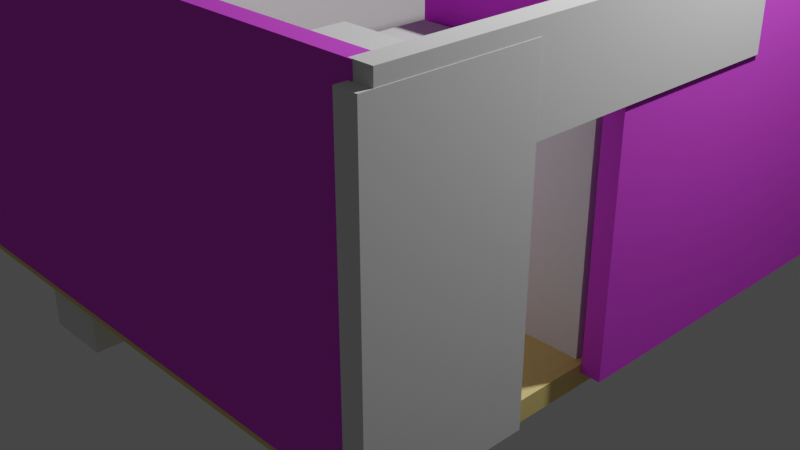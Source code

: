 # Source: medical_room_modelausta.blend  (saved by Blender 3.0.42; exported with 4.5.12 LTS)
import bpy
from mathutils import Matrix  # noqa: F401  (used for matrix-valued properties, if any)

bpy.ops.wm.read_factory_settings(use_empty=True)
scene = bpy.context.scene
scene.name = 'Scene'

# ---- collections
col_collection = bpy.data.collections.new('Collection'); scene.collection.children.link(col_collection)

# ---- materials (node trees are filled in below, after node groups)
mat_material = bpy.data.materials.new('Material')
mat_material.alpha_threshold = 0.0
mat_material.use_transparent_shadow = False
mat_material.diffuse_color = (0.8, 0.6429, 0.2517, 1.0)
mat_material.roughness = 0.2503
mat_material.specular_intensity = 1.0
mat_material.metallic = 0.06803
mat_material.line_color = (0.0, 0.0, 0.0, 1.0)
mat_material_001 = bpy.data.materials.new('Material.001')
mat_material_001.use_transparent_shadow = False
mat_material_001.diffuse_color = (0.7305, 0.08022, 0.7991, 1.0)
mat_material_004 = bpy.data.materials.new('Material.004')
mat_material_004.use_transparent_shadow = False
mat_material_004.diffuse_color = (0.7305, 0.08022, 0.7991, 1.0)
mat_material_005 = bpy.data.materials.new('Material.005')
mat_material_005.use_transparent_shadow = False
mat_material_005.diffuse_color = (0.7305, 0.08022, 0.7991, 1.0)
mat_material_006 = bpy.data.materials.new('Material.006')
mat_material_006.use_transparent_shadow = False
mat_material_006.diffuse_color = (0.7305, 0.08022, 0.7991, 1.0)
mat_material_007 = bpy.data.materials.new('Material.007')
mat_material_007.use_transparent_shadow = False
mat_material_007.diffuse_color = (0.7305, 0.08022, 0.7991, 1.0)
mat_material_008 = bpy.data.materials.new('Material.008')
mat_material_008.use_transparent_shadow = False
mat_material_008.diffuse_color = (0.7305, 0.08022, 0.7991, 1.0)
mat_material_009 = bpy.data.materials.new('Material.009')
mat_material_009.use_transparent_shadow = False
mat_material_009.diffuse_color = (0.7305, 0.08022, 0.7991, 1.0)

# ---- material node trees

# ---- world
world_world = bpy.data.worlds.new('World'); scene.world = world_world
world_world.use_nodes = True; world_world.node_tree.nodes.clear()
_N = world_world.node_tree.nodes; _L = world_world.node_tree.links
n0 = _N.new('ShaderNodeOutputWorld'); n0.name = 'World Output'; n0.location = (300, 300)
n1 = _N.new('ShaderNodeBackground'); n1.name = 'Background'; n1.location = (10, 300)
n1.inputs[0].default_value = (0.05088, 0.05088, 0.05088, 1.0)
_L.new(n1.outputs[0], n0.inputs[0])
n0.is_active_output = True
world_world.color = (0.05088, 0.05088, 0.05088)
world_world.use_sun_shadow = False
world_world.sun_shadow_jitter_overblur = 0.0

# ---- cameras
cam_camera = bpy.data.cameras.new('Camera')
cam_camera.clip_end = 100.0
cam_camera.ortho_scale = 7.314

# ---- lights
light_light = bpy.data.lights.new('Light', 'POINT')
light_light.transmission_factor = 0.0
light_light.energy = 1000.0
light_light.shadow_soft_size = 0.1
light_light.shadow_maximum_resolution = 0.006
light_light.use_absolute_resolution = True

# ---- meshes
me_cube = bpy.data.meshes.new('Cube')
me_cube.from_pydata([(1.0, 1.0, 1.0), (1.0, 1.0, -1.0), (1.0, -1.0, 1.0), (1.0, -1.0, -1.0), (-1.0, 1.0, 1.0), (-1.0, 1.0, -1.0), (-1.0, -1.0, 1.0), (-1.0, -1.0, -1.0)], [], [(0, 4, 6, 2), (3, 2, 6, 7), (7, 6, 4, 5), (5, 1, 3, 7), (1, 0, 2, 3), (5, 4, 0, 1)])
_uv = me_cube.uv_layers.new(name='UVMap')
_uv.uv.foreach_set('vector', [0.625, 0.5, 0.875, 0.5, 0.875, 0.75, 0.625, 0.75, 0.375, 0.75, 0.625, 0.75, 0.625, 1.0, 0.375, 1.0, 0.375, 0.0, 0.625, 0.0, 0.625, 0.25, 0.375, 0.25, 0.125, 0.5, 0.375, 0.5, 0.375, 0.75, 0.125, 0.75, 0.375, 0.5, 0.625, 0.5, 0.625, 0.75, 0.375, 0.75, 0.375, 0.25, 0.625, 0.25, 0.625, 0.5, 0.375, 0.5])
_uv = me_cube.uv_layers.new(name='UVMap.001')
_uv.uv.foreach_set('vector', [0.625, 0.5, 0.875, 0.5, 0.875, 0.75, 0.625, 0.75, 0.375, 0.75, 0.625, 0.75, 0.625, 1.0, 0.375, 1.0, 0.375, 0.0, 0.625, 0.0, 0.625, 0.25, 0.375, 0.25, 0.125, 0.5, 0.375, 0.5, 0.375, 0.75, 0.125, 0.75, 0.375, 0.5, 0.625, 0.5, 0.625, 0.75, 0.375, 0.75, 0.375, 0.25, 0.625, 0.25, 0.625, 0.5, 0.375, 0.5])
_uv.active_render = True
me_cube.materials.append(mat_material)
me_cube.use_remesh_preserve_volume = False
me_cube.use_remesh_preserve_attributes = False
me_cube.use_mirror_vertex_groups = False
me_cube.update()
me_cube_001 = bpy.data.meshes.new('Cube.001')
me_cube_001.from_pydata([(-0.8221, -1.827, -2.404), (-0.8221, -1.827, 2.404), (-0.8221, 1.827, -2.404), (-0.8221, 1.827, 2.404), (0.8221, -1.827, -2.404), (0.8221, -1.827, 2.404), (0.8221, 1.827, -2.404), (0.8221, 1.827, 2.404)], [], [(0, 1, 3, 2), (2, 3, 7, 6), (6, 7, 5, 4), (4, 5, 1, 0), (2, 6, 4, 0), (7, 3, 1, 5)])
_uv = me_cube_001.uv_layers.new(name='UVMap')
_uv.uv.foreach_set('vector', [0.375, 0.0, 0.625, 0.0, 0.625, 0.25, 0.375, 0.25, 0.375, 0.25, 0.625, 0.25, 0.625, 0.5, 0.375, 0.5, 0.375, 0.5, 0.625, 0.5, 0.625, 0.75, 0.375, 0.75, 0.375, 0.75, 0.625, 0.75, 0.625, 1.0, 0.375, 1.0, 0.125, 0.5, 0.375, 0.5, 0.375, 0.75, 0.125, 0.75, 0.625, 0.5, 0.875, 0.5, 0.875, 0.75, 0.625, 0.75])
me_cube_001.materials.append(mat_material_001)
me_cube_001.use_remesh_fix_poles = True
me_cube_001.use_remesh_preserve_attributes = False
me_cube_001.update()
me_cube_009 = bpy.data.meshes.new('Cube.009')
me_cube_009.from_pydata([(-0.8221, -1.827, -2.404), (-0.8221, -1.827, 2.404), (-0.8221, 1.827, -2.404), (-0.8221, 1.827, 2.404), (0.8221, -1.827, -2.404), (0.8221, -1.827, 2.404), (0.8221, 1.827, -2.404), (0.8221, 1.827, 2.404)], [], [(0, 1, 3, 2), (2, 3, 7, 6), (6, 7, 5, 4), (4, 5, 1, 0), (2, 6, 4, 0), (7, 3, 1, 5)])
_uv = me_cube_009.uv_layers.new(name='UVMap')
_uv.uv.foreach_set('vector', [0.375, 0.0, 0.625, 0.0, 0.625, 0.25, 0.375, 0.25, 0.375, 0.25, 0.625, 0.25, 0.625, 0.5, 0.375, 0.5, 0.375, 0.5, 0.625, 0.5, 0.625, 0.75, 0.375, 0.75, 0.375, 0.75, 0.625, 0.75, 0.625, 1.0, 0.375, 1.0, 0.125, 0.5, 0.375, 0.5, 0.375, 0.75, 0.125, 0.75, 0.625, 0.5, 0.875, 0.5, 0.875, 0.75, 0.625, 0.75])
me_cube_009.materials.append(mat_material_004)
me_cube_009.use_remesh_fix_poles = True
me_cube_009.use_remesh_preserve_attributes = False
me_cube_009.update()
me_cube_010 = bpy.data.meshes.new('Cube.010')
me_cube_010.from_pydata([(-0.8221, -1.827, -2.404), (-0.8221, -1.827, 2.404), (-0.8221, 1.827, -2.404), (-0.8221, 1.827, 2.404), (0.8221, -1.827, -2.404), (0.8221, -1.827, 2.404), (0.8221, 1.827, -2.404), (0.8221, 1.827, 2.404)], [], [(0, 1, 3, 2), (2, 3, 7, 6), (6, 7, 5, 4), (4, 5, 1, 0), (2, 6, 4, 0), (7, 3, 1, 5)])
_uv = me_cube_010.uv_layers.new(name='UVMap')
_uv.uv.foreach_set('vector', [0.375, 0.0, 0.625, 0.0, 0.625, 0.25, 0.375, 0.25, 0.375, 0.25, 0.625, 0.25, 0.625, 0.5, 0.375, 0.5, 0.375, 0.5, 0.625, 0.5, 0.625, 0.75, 0.375, 0.75, 0.375, 0.75, 0.625, 0.75, 0.625, 1.0, 0.375, 1.0, 0.125, 0.5, 0.375, 0.5, 0.375, 0.75, 0.125, 0.75, 0.625, 0.5, 0.875, 0.5, 0.875, 0.75, 0.625, 0.75])
me_cube_010.materials.append(mat_material_005)
me_cube_010.use_remesh_fix_poles = True
me_cube_010.use_remesh_preserve_attributes = False
me_cube_010.update()
me_cube_011 = bpy.data.meshes.new('Cube.011')
me_cube_011.from_pydata([(-0.8221, -1.827, -2.404), (-0.8221, -1.827, 2.404), (-0.8221, 1.827, -2.404), (-0.8221, 1.827, 2.404), (0.8221, -1.827, -2.404), (0.8221, -1.827, 2.404), (0.8221, 1.827, -2.404), (0.8221, 1.827, 2.404)], [], [(0, 1, 3, 2), (2, 3, 7, 6), (6, 7, 5, 4), (4, 5, 1, 0), (2, 6, 4, 0), (7, 3, 1, 5)])
_uv = me_cube_011.uv_layers.new(name='UVMap')
_uv.uv.foreach_set('vector', [0.375, 0.0, 0.625, 0.0, 0.625, 0.25, 0.375, 0.25, 0.375, 0.25, 0.625, 0.25, 0.625, 0.5, 0.375, 0.5, 0.375, 0.5, 0.625, 0.5, 0.625, 0.75, 0.375, 0.75, 0.375, 0.75, 0.625, 0.75, 0.625, 1.0, 0.375, 1.0, 0.125, 0.5, 0.375, 0.5, 0.375, 0.75, 0.125, 0.75, 0.625, 0.5, 0.875, 0.5, 0.875, 0.75, 0.625, 0.75])
me_cube_011.materials.append(mat_material_006)
me_cube_011.use_remesh_fix_poles = True
me_cube_011.use_remesh_preserve_attributes = False
me_cube_011.update()
me_cube_012 = bpy.data.meshes.new('Cube.012')
me_cube_012.from_pydata([(-0.6467, -2.013, -1.228), (-0.6467, -2.013, 1.228), (-0.6467, 2.013, -1.228), (-0.6467, 2.013, 1.228), (0.6467, -2.013, -1.228), (0.6467, -2.013, 1.228), (0.6467, 2.013, -1.228), (0.6467, 2.013, 1.228)], [], [(0, 1, 3, 2), (2, 3, 7, 6), (6, 7, 5, 4), (4, 5, 1, 0), (2, 6, 4, 0), (7, 3, 1, 5)])
_uv = me_cube_012.uv_layers.new(name='UVMap')
_uv.uv.foreach_set('vector', [0.375, 0.0, 0.625, 0.0, 0.625, 0.25, 0.375, 0.25, 0.375, 0.25, 0.625, 0.25, 0.625, 0.5, 0.375, 0.5, 0.375, 0.5, 0.625, 0.5, 0.625, 0.75, 0.375, 0.75, 0.375, 0.75, 0.625, 0.75, 0.625, 1.0, 0.375, 1.0, 0.125, 0.5, 0.375, 0.5, 0.375, 0.75, 0.125, 0.75, 0.625, 0.5, 0.875, 0.5, 0.875, 0.75, 0.625, 0.75])
me_cube_012.use_remesh_fix_poles = True
me_cube_012.use_remesh_preserve_attributes = False
me_cube_012.update()
me_cube_013 = bpy.data.meshes.new('Cube.013')
me_cube_013.from_pydata([(-0.8591, -0.487, -0.363), (-0.8591, -0.487, 0.363), (-0.8591, 0.487, -0.363), (-0.8591, 0.487, 0.363), (0.8591, -0.487, -0.363), (0.8591, -0.487, 0.363), (0.8591, 0.487, -0.363), (0.8591, 0.487, 0.363)], [], [(0, 1, 3, 2), (2, 3, 7, 6), (6, 7, 5, 4), (4, 5, 1, 0), (2, 6, 4, 0), (7, 3, 1, 5)])
_uv = me_cube_013.uv_layers.new(name='UVMap')
_uv.uv.foreach_set('vector', [0.375, 0.0, 0.625, 0.0, 0.625, 0.25, 0.375, 0.25, 0.375, 0.25, 0.625, 0.25, 0.625, 0.5, 0.375, 0.5, 0.375, 0.5, 0.625, 0.5, 0.625, 0.75, 0.375, 0.75, 0.375, 0.75, 0.625, 0.75, 0.625, 1.0, 0.375, 1.0, 0.125, 0.5, 0.375, 0.5, 0.375, 0.75, 0.125, 0.75, 0.625, 0.5, 0.875, 0.5, 0.875, 0.75, 0.625, 0.75])
me_cube_013.use_remesh_fix_poles = True
me_cube_013.use_remesh_preserve_attributes = False
me_cube_013.update()
me_cube_015 = bpy.data.meshes.new('Cube.015')
me_cube_015.from_pydata([(-0.8221, -1.827, -2.404), (-0.8221, -1.827, 2.404), (-0.8221, 1.827, -2.404), (-0.8221, 1.827, 2.404), (0.8221, -1.827, -2.404), (0.8221, -1.827, 2.404), (0.8221, 1.827, -2.404), (0.8221, 1.827, 2.404)], [], [(0, 1, 3, 2), (2, 3, 7, 6), (6, 7, 5, 4), (4, 5, 1, 0), (2, 6, 4, 0), (7, 3, 1, 5)])
_uv = me_cube_015.uv_layers.new(name='UVMap')
_uv.uv.foreach_set('vector', [0.375, 0.0, 0.625, 0.0, 0.625, 0.25, 0.375, 0.25, 0.375, 0.25, 0.625, 0.25, 0.625, 0.5, 0.375, 0.5, 0.375, 0.5, 0.625, 0.5, 0.625, 0.75, 0.375, 0.75, 0.375, 0.75, 0.625, 0.75, 0.625, 1.0, 0.375, 1.0, 0.125, 0.5, 0.375, 0.5, 0.375, 0.75, 0.125, 0.75, 0.625, 0.5, 0.875, 0.5, 0.875, 0.75, 0.625, 0.75])
me_cube_015.materials.append(mat_material_007)
me_cube_015.use_remesh_fix_poles = True
me_cube_015.use_remesh_preserve_attributes = False
me_cube_015.update()
me_cube_016 = bpy.data.meshes.new('Cube.016')
me_cube_016.from_pydata([(-0.4572, -1.323, -0.2434), (-0.4572, -1.323, 0.2434), (-0.4572, 1.323, -0.2434), (-0.4572, 1.323, 0.2434), (0.4572, -1.323, -0.2434), (0.4572, -1.323, 0.2434), (0.4572, 1.323, -0.2434), (0.4572, 1.323, 0.2434)], [], [(0, 1, 3, 2), (2, 3, 7, 6), (6, 7, 5, 4), (4, 5, 1, 0), (2, 6, 4, 0), (7, 3, 1, 5)])
_uv = me_cube_016.uv_layers.new(name='UVMap')
_uv.uv.foreach_set('vector', [0.375, 0.0, 0.625, 0.0, 0.625, 0.25, 0.375, 0.25, 0.375, 0.25, 0.625, 0.25, 0.625, 0.5, 0.375, 0.5, 0.375, 0.5, 0.625, 0.5, 0.625, 0.75, 0.375, 0.75, 0.375, 0.75, 0.625, 0.75, 0.625, 1.0, 0.375, 1.0, 0.125, 0.5, 0.375, 0.5, 0.375, 0.75, 0.125, 0.75, 0.625, 0.5, 0.875, 0.5, 0.875, 0.75, 0.625, 0.75])
me_cube_016.use_remesh_fix_poles = True
me_cube_016.use_remesh_preserve_attributes = False
me_cube_016.update()
me_cube_017 = bpy.data.meshes.new('Cube.017')
me_cube_017.from_pydata([(-0.8221, -1.827, -2.404), (-0.8221, -1.827, 2.404), (-0.8221, 1.827, -2.404), (-0.8221, 1.827, 2.404), (0.8221, -1.827, -2.404), (0.8221, -1.827, 2.404), (0.8221, 1.827, -2.404), (0.8221, 1.827, 2.404)], [], [(0, 1, 3, 2), (2, 3, 7, 6), (6, 7, 5, 4), (4, 5, 1, 0), (2, 6, 4, 0), (7, 3, 1, 5)])
_uv = me_cube_017.uv_layers.new(name='UVMap')
_uv.uv.foreach_set('vector', [0.375, 0.0, 0.625, 0.0, 0.625, 0.25, 0.375, 0.25, 0.375, 0.25, 0.625, 0.25, 0.625, 0.5, 0.375, 0.5, 0.375, 0.5, 0.625, 0.5, 0.625, 0.75, 0.375, 0.75, 0.375, 0.75, 0.625, 0.75, 0.625, 1.0, 0.375, 1.0, 0.125, 0.5, 0.375, 0.5, 0.375, 0.75, 0.125, 0.75, 0.625, 0.5, 0.875, 0.5, 0.875, 0.75, 0.625, 0.75])
me_cube_017.materials.append(mat_material_008)
me_cube_017.use_remesh_fix_poles = True
me_cube_017.use_remesh_preserve_attributes = False
me_cube_017.update()
me_cube_018 = bpy.data.meshes.new('Cube.018')
me_cube_018.from_pydata([(-0.8221, -1.827, -2.404), (-0.8221, -1.827, 2.404), (-0.8221, 1.827, -2.404), (-0.8221, 1.827, 2.404), (0.8221, -1.827, -2.404), (0.8221, -1.827, 2.404), (0.8221, 1.827, -2.404), (0.8221, 1.827, 2.404)], [], [(0, 1, 3, 2), (2, 3, 7, 6), (6, 7, 5, 4), (4, 5, 1, 0), (2, 6, 4, 0), (7, 3, 1, 5)])
_uv = me_cube_018.uv_layers.new(name='UVMap')
_uv.uv.foreach_set('vector', [0.375, 0.0, 0.625, 0.0, 0.625, 0.25, 0.375, 0.25, 0.375, 0.25, 0.625, 0.25, 0.625, 0.5, 0.375, 0.5, 0.375, 0.5, 0.625, 0.5, 0.625, 0.75, 0.375, 0.75, 0.375, 0.75, 0.625, 0.75, 0.625, 1.0, 0.375, 1.0, 0.125, 0.5, 0.375, 0.5, 0.375, 0.75, 0.125, 0.75, 0.625, 0.5, 0.875, 0.5, 0.875, 0.75, 0.625, 0.75])
me_cube_018.materials.append(mat_material_009)
me_cube_018.use_remesh_fix_poles = True
me_cube_018.use_remesh_preserve_attributes = False
me_cube_018.update()
me_cube_019 = bpy.data.meshes.new('Cube.019')
me_cube_019.from_pydata([(-2.007, -0.2874, -0.5893), (-2.007, -0.2874, 0.5893), (-2.007, 0.2874, -0.5893), (-2.007, 0.2874, 0.5893), (2.007, -0.2874, -0.5893), (2.007, -0.2874, 0.5893), (2.007, 0.2874, -0.5893), (2.007, 0.2874, 0.5893)], [], [(0, 1, 3, 2), (2, 3, 7, 6), (6, 7, 5, 4), (4, 5, 1, 0), (2, 6, 4, 0), (7, 3, 1, 5)])
_uv = me_cube_019.uv_layers.new(name='UVMap')
_uv.uv.foreach_set('vector', [0.375, 0.0, 0.625, 0.0, 0.625, 0.25, 0.375, 0.25, 0.375, 0.25, 0.625, 0.25, 0.625, 0.5, 0.375, 0.5, 0.375, 0.5, 0.625, 0.5, 0.625, 0.75, 0.375, 0.75, 0.375, 0.75, 0.625, 0.75, 0.625, 1.0, 0.375, 1.0, 0.125, 0.5, 0.375, 0.5, 0.375, 0.75, 0.125, 0.75, 0.625, 0.5, 0.875, 0.5, 0.875, 0.75, 0.625, 0.75])
me_cube_019.use_remesh_fix_poles = True
me_cube_019.use_remesh_preserve_attributes = False
me_cube_019.update()
me_cube_020 = bpy.data.meshes.new('Cube.020')
me_cube_020.from_pydata([(-0.5222, -0.3049, -0.4982), (-0.5222, -0.3049, 0.4982), (-0.5222, 0.3049, -0.4982), (-0.5222, 0.3049, 0.4982), (0.5222, -0.3049, -0.4982), (0.5222, -0.3049, 0.4982), (0.5222, 0.3049, -0.4982), (0.5222, 0.3049, 0.4982)], [], [(0, 1, 3, 2), (2, 3, 7, 6), (6, 7, 5, 4), (4, 5, 1, 0), (2, 6, 4, 0), (7, 3, 1, 5)])
_uv = me_cube_020.uv_layers.new(name='UVMap')
_uv.uv.foreach_set('vector', [0.375, 0.0, 0.625, 0.0, 0.625, 0.25, 0.375, 0.25, 0.375, 0.25, 0.625, 0.25, 0.625, 0.5, 0.375, 0.5, 0.375, 0.5, 0.625, 0.5, 0.625, 0.75, 0.375, 0.75, 0.375, 0.75, 0.625, 0.75, 0.625, 1.0, 0.375, 1.0, 0.125, 0.5, 0.375, 0.5, 0.375, 0.75, 0.125, 0.75, 0.625, 0.5, 0.875, 0.5, 0.875, 0.75, 0.625, 0.75])
me_cube_020.use_remesh_fix_poles = True
me_cube_020.use_remesh_preserve_attributes = False
me_cube_020.update()
me_cube_021 = bpy.data.meshes.new('Cube.021')
me_cube_021.from_pydata([(-0.5222, -0.3049, -0.4982), (-0.5222, -0.3049, 0.4982), (-0.5222, 0.3049, -0.4982), (-0.5222, 0.3049, 0.4982), (0.5222, -0.3049, -0.4982), (0.5222, -0.3049, 0.4982), (0.5222, 0.3049, -0.4982), (0.5222, 0.3049, 0.4982)], [], [(0, 1, 3, 2), (2, 3, 7, 6), (6, 7, 5, 4), (4, 5, 1, 0), (2, 6, 4, 0), (7, 3, 1, 5)])
_uv = me_cube_021.uv_layers.new(name='UVMap')
_uv.uv.foreach_set('vector', [0.375, 0.0, 0.625, 0.0, 0.625, 0.25, 0.375, 0.25, 0.375, 0.25, 0.625, 0.25, 0.625, 0.5, 0.375, 0.5, 0.375, 0.5, 0.625, 0.5, 0.625, 0.75, 0.375, 0.75, 0.375, 0.75, 0.625, 0.75, 0.625, 1.0, 0.375, 1.0, 0.125, 0.5, 0.375, 0.5, 0.375, 0.75, 0.125, 0.75, 0.625, 0.5, 0.875, 0.5, 0.875, 0.75, 0.625, 0.75])
me_cube_021.use_remesh_fix_poles = True
me_cube_021.use_remesh_preserve_attributes = False
me_cube_021.update()
me_cube_022 = bpy.data.meshes.new('Cube.022')
me_cube_022.from_pydata([(-1.641, -0.4168, -0.4958), (-1.641, -0.4168, 0.4958), (-1.641, 0.4168, -0.4958), (-1.641, 0.4168, 0.4958), (1.641, -0.4168, -0.4958), (1.641, -0.4168, 0.4958), (1.641, 0.4168, -0.4958), (1.641, 0.4168, 0.4958)], [], [(0, 1, 3, 2), (2, 3, 7, 6), (6, 7, 5, 4), (4, 5, 1, 0), (2, 6, 4, 0), (7, 3, 1, 5)])
_uv = me_cube_022.uv_layers.new(name='UVMap')
_uv.uv.foreach_set('vector', [0.375, 0.0, 0.625, 0.0, 0.625, 0.25, 0.375, 0.25, 0.375, 0.25, 0.625, 0.25, 0.625, 0.5, 0.375, 0.5, 0.375, 0.5, 0.625, 0.5, 0.625, 0.75, 0.375, 0.75, 0.375, 0.75, 0.625, 0.75, 0.625, 1.0, 0.375, 1.0, 0.125, 0.5, 0.375, 0.5, 0.375, 0.75, 0.125, 0.75, 0.625, 0.5, 0.875, 0.5, 0.875, 0.75, 0.625, 0.75])
me_cube_022.use_remesh_fix_poles = True
me_cube_022.use_remesh_preserve_attributes = False
me_cube_022.update()
me_cube_023 = bpy.data.meshes.new('Cube.023')
me_cube_023.from_pydata([(-0.3495, -0.6643, -1.579), (-0.3495, -0.6643, 1.579), (-0.3495, 0.6643, -1.579), (-0.3495, 0.6643, 1.579), (0.3495, -0.6643, -1.579), (0.3495, -0.6643, 1.579), (0.3495, 0.6643, -1.579), (0.3495, 0.6643, 1.579)], [], [(0, 1, 3, 2), (2, 3, 7, 6), (6, 7, 5, 4), (4, 5, 1, 0), (2, 6, 4, 0), (7, 3, 1, 5)])
_uv = me_cube_023.uv_layers.new(name='UVMap')
_uv.uv.foreach_set('vector', [0.375, 0.0, 0.625, 0.0, 0.625, 0.25, 0.375, 0.25, 0.375, 0.25, 0.625, 0.25, 0.625, 0.5, 0.375, 0.5, 0.375, 0.5, 0.625, 0.5, 0.625, 0.75, 0.375, 0.75, 0.375, 0.75, 0.625, 0.75, 0.625, 1.0, 0.375, 1.0, 0.125, 0.5, 0.375, 0.5, 0.375, 0.75, 0.125, 0.75, 0.625, 0.5, 0.875, 0.5, 0.875, 0.75, 0.625, 0.75])
me_cube_023.use_remesh_fix_poles = True
me_cube_023.use_remesh_preserve_attributes = False
me_cube_023.update()
me_cube_024 = bpy.data.meshes.new('Cube.024')
me_cube_024.from_pydata([(-0.625, -0.3962, -1.126), (-0.625, -0.3962, 1.126), (-0.625, 0.3962, -1.126), (-0.625, 0.3962, 1.126), (0.625, -0.3962, -1.126), (0.625, -0.3962, 1.126), (0.625, 0.3962, -1.126), (0.625, 0.3962, 1.126)], [], [(0, 1, 3, 2), (2, 3, 7, 6), (6, 7, 5, 4), (4, 5, 1, 0), (2, 6, 4, 0), (7, 3, 1, 5)])
_uv = me_cube_024.uv_layers.new(name='UVMap')
_uv.uv.foreach_set('vector', [0.375, 0.0, 0.625, 0.0, 0.625, 0.25, 0.375, 0.25, 0.375, 0.25, 0.625, 0.25, 0.625, 0.5, 0.375, 0.5, 0.375, 0.5, 0.625, 0.5, 0.625, 0.75, 0.375, 0.75, 0.375, 0.75, 0.625, 0.75, 0.625, 1.0, 0.375, 1.0, 0.125, 0.5, 0.375, 0.5, 0.375, 0.75, 0.125, 0.75, 0.625, 0.5, 0.875, 0.5, 0.875, 0.75, 0.625, 0.75])
me_cube_024.use_remesh_fix_poles = True
me_cube_024.use_remesh_preserve_attributes = False
me_cube_024.update()
me_cube_025 = bpy.data.meshes.new('Cube.025')
me_cube_025.from_pydata([(-0.3688, -0.5425, -0.2307), (-0.3688, -0.5425, 0.2307), (-0.3688, 0.5425, -0.2307), (-0.3688, 0.5425, 0.2307), (0.3688, -0.5425, -0.2307), (0.3688, -0.5425, 0.2307), (0.3688, 0.5425, -0.2307), (0.3688, 0.5425, 0.2307)], [], [(0, 1, 3, 2), (2, 3, 7, 6), (6, 7, 5, 4), (4, 5, 1, 0), (2, 6, 4, 0), (7, 3, 1, 5)])
_uv = me_cube_025.uv_layers.new(name='UVMap')
_uv.uv.foreach_set('vector', [0.375, 0.0, 0.625, 0.0, 0.625, 0.25, 0.375, 0.25, 0.375, 0.25, 0.625, 0.25, 0.625, 0.5, 0.375, 0.5, 0.375, 0.5, 0.625, 0.5, 0.625, 0.75, 0.375, 0.75, 0.375, 0.75, 0.625, 0.75, 0.625, 1.0, 0.375, 1.0, 0.125, 0.5, 0.375, 0.5, 0.375, 0.75, 0.125, 0.75, 0.625, 0.5, 0.875, 0.5, 0.875, 0.75, 0.625, 0.75])
me_cube_025.use_remesh_fix_poles = True
me_cube_025.use_remesh_preserve_attributes = False
me_cube_025.update()
me_cube_026 = bpy.data.meshes.new('Cube.026')
me_cube_026.from_pydata([(-0.2389, -0.1912, -0.1488), (-0.2389, -0.1912, 0.1488), (-0.2389, 0.1912, -0.1488), (-0.2389, 0.1912, 0.1488), (0.2389, -0.1912, -0.1488), (0.2389, -0.1912, 0.1488), (0.2389, 0.1912, -0.1488), (0.2389, 0.1912, 0.1488)], [], [(0, 1, 3, 2), (2, 3, 7, 6), (6, 7, 5, 4), (4, 5, 1, 0), (2, 6, 4, 0), (7, 3, 1, 5)])
_uv = me_cube_026.uv_layers.new(name='UVMap')
_uv.uv.foreach_set('vector', [0.375, 0.0, 0.625, 0.0, 0.625, 0.25, 0.375, 0.25, 0.375, 0.25, 0.625, 0.25, 0.625, 0.5, 0.375, 0.5, 0.375, 0.5, 0.625, 0.5, 0.625, 0.75, 0.375, 0.75, 0.375, 0.75, 0.625, 0.75, 0.625, 1.0, 0.375, 1.0, 0.125, 0.5, 0.375, 0.5, 0.375, 0.75, 0.125, 0.75, 0.625, 0.5, 0.875, 0.5, 0.875, 0.75, 0.625, 0.75])
me_cube_026.use_remesh_fix_poles = True
me_cube_026.use_remesh_preserve_attributes = False
me_cube_026.update()
me_cube_027 = bpy.data.meshes.new('Cube.027')
me_cube_027.from_pydata([(-1.163, -0.5097, -0.1822), (-1.163, -0.5097, 0.1822), (-1.163, 0.5097, -0.1822), (-1.163, 0.5097, 0.1822), (1.163, -0.5097, -0.1822), (1.163, -0.5097, 0.1822), (1.163, 0.5097, -0.1822), (1.163, 0.5097, 0.1822)], [], [(0, 1, 3, 2), (2, 3, 7, 6), (6, 7, 5, 4), (4, 5, 1, 0), (2, 6, 4, 0), (7, 3, 1, 5)])
_uv = me_cube_027.uv_layers.new(name='UVMap')
_uv.uv.foreach_set('vector', [0.375, 0.0, 0.625, 0.0, 0.625, 0.25, 0.375, 0.25, 0.375, 0.25, 0.625, 0.25, 0.625, 0.5, 0.375, 0.5, 0.375, 0.5, 0.625, 0.5, 0.625, 0.75, 0.375, 0.75, 0.375, 0.75, 0.625, 0.75, 0.625, 1.0, 0.375, 1.0, 0.125, 0.5, 0.375, 0.5, 0.375, 0.75, 0.125, 0.75, 0.625, 0.5, 0.875, 0.5, 0.875, 0.75, 0.625, 0.75])
me_cube_027.use_remesh_fix_poles = True
me_cube_027.use_remesh_preserve_attributes = False
me_cube_027.update()
me_cube_029 = bpy.data.meshes.new('Cube.029')
me_cube_029.from_pydata([(-0.3842, -0.9806, -0.1475), (-0.3842, -0.9806, 0.1475), (-0.3842, 0.9806, -0.1475), (-0.3842, 0.9806, 0.1475), (0.3842, -0.9806, -0.1475), (0.3842, -0.9806, 0.1475), (0.3842, 0.9806, -0.1475), (0.3842, 0.9806, 0.1475)], [], [(0, 1, 3, 2), (2, 3, 7, 6), (6, 7, 5, 4), (4, 5, 1, 0), (2, 6, 4, 0), (7, 3, 1, 5)])
_uv = me_cube_029.uv_layers.new(name='UVMap')
_uv.uv.foreach_set('vector', [0.375, 0.0, 0.625, 0.0, 0.625, 0.25, 0.375, 0.25, 0.375, 0.25, 0.625, 0.25, 0.625, 0.5, 0.375, 0.5, 0.375, 0.5, 0.625, 0.5, 0.625, 0.75, 0.375, 0.75, 0.375, 0.75, 0.625, 0.75, 0.625, 1.0, 0.375, 1.0, 0.125, 0.5, 0.375, 0.5, 0.375, 0.75, 0.125, 0.75, 0.625, 0.5, 0.875, 0.5, 0.875, 0.75, 0.625, 0.75])
me_cube_029.use_remesh_fix_poles = True
me_cube_029.use_remesh_preserve_attributes = False
me_cube_029.update()
me_cube_030 = bpy.data.meshes.new('Cube.030')
me_cube_030.from_pydata([(-0.2389, -0.1912, -0.1488), (-0.2389, -0.1912, 0.1488), (-0.2389, 0.1912, -0.1488), (-0.2389, 0.1912, 0.1488), (0.2389, -0.1912, -0.1488), (0.2389, -0.1912, 0.1488), (0.2389, 0.1912, -0.1488), (0.2389, 0.1912, 0.1488)], [], [(0, 1, 3, 2), (2, 3, 7, 6), (6, 7, 5, 4), (4, 5, 1, 0), (2, 6, 4, 0), (7, 3, 1, 5)])
_uv = me_cube_030.uv_layers.new(name='UVMap')
_uv.uv.foreach_set('vector', [0.375, 0.0, 0.625, 0.0, 0.625, 0.25, 0.375, 0.25, 0.375, 0.25, 0.625, 0.25, 0.625, 0.5, 0.375, 0.5, 0.375, 0.5, 0.625, 0.5, 0.625, 0.75, 0.375, 0.75, 0.375, 0.75, 0.625, 0.75, 0.625, 1.0, 0.375, 1.0, 0.125, 0.5, 0.375, 0.5, 0.375, 0.75, 0.125, 0.75, 0.625, 0.5, 0.875, 0.5, 0.875, 0.75, 0.625, 0.75])
me_cube_030.use_remesh_fix_poles = True
me_cube_030.use_remesh_preserve_attributes = False
me_cube_030.update()

# ---- objects
ob_cube = bpy.data.objects.new('Cube', me_cube)
ob_light = bpy.data.objects.new('Light', light_light)
ob_camera = bpy.data.objects.new('Camera', cam_camera)
ob_cube_001 = bpy.data.objects.new('Cube.001', me_cube_001)
ob_cube_003 = bpy.data.objects.new('Cube.003', me_cube_009)
ob_cube_002 = bpy.data.objects.new('Cube.002', me_cube_010)
ob_cube_004 = bpy.data.objects.new('Cube.004', me_cube_011)
ob_cube_005 = bpy.data.objects.new('Cube.005', me_cube_012)
ob_cube_006 = bpy.data.objects.new('Cube.006', me_cube_013)
ob_cube_007 = bpy.data.objects.new('Cube.007', me_cube_015)
ob_cube_008 = bpy.data.objects.new('Cube.008', me_cube_016)
ob_cube_009 = bpy.data.objects.new('Cube.009', me_cube_017)
ob_cube_010 = bpy.data.objects.new('Cube.010', me_cube_018)
ob_cube_011 = bpy.data.objects.new('Cube.011', me_cube_019)
ob_cube_012 = bpy.data.objects.new('Cube.012', me_cube_020)
ob_cube_013 = bpy.data.objects.new('Cube.013', me_cube_021)
ob_cube_014 = bpy.data.objects.new('Cube.014', me_cube_022)
ob_cube_015 = bpy.data.objects.new('Cube.015', me_cube_023)
ob_cube_016 = bpy.data.objects.new('Cube.016', me_cube_024)
ob_cube_017 = bpy.data.objects.new('Cube.017', me_cube_025)
ob_cube_018 = bpy.data.objects.new('Cube.018', me_cube_026)
ob_cube_019 = bpy.data.objects.new('Cube.019', me_cube_027)
ob_cube_021 = bpy.data.objects.new('Cube.021', me_cube_029)
ob_cube_020 = bpy.data.objects.new('Cube.020', me_cube_030)

# ---- transforms, parenting, visibility, modifiers, constraints
ob_cube.location = (0.0, 0.0, 0.0)
ob_cube.scale = (3.01, 3.16, 0.1)
ob_cube.lock_rotations_4d = False
ob_cube.empty_display_type = 'ARROWS'
ob_cube.lineart.crease_threshold = 0.0
ob_light.location = (4.076, 1.005, 5.904)
ob_light.rotation_euler = (0.6503, 0.05522, 1.866)
ob_light.lock_rotations_4d = False
ob_light.empty_display_type = 'ARROWS'
ob_light.color = (0.0, 0.0, 0.0, 0.0)
ob_light.lineart.crease_threshold = 0.0
ob_camera.location = (7.359, -6.926, 4.958)
ob_camera.rotation_euler = (1.109, 0.0, 0.8149)
ob_camera.lock_rotations_4d = False
ob_camera.empty_display_type = 'ARROWS'
ob_camera.color = (0.0, 0.0, 0.0, 0.0)
ob_camera.display_type = 'WIRE'
ob_camera.lineart.crease_threshold = 0.0
ob_cube_001.location = (0.009535, -3.122, 1.567)
ob_cube_001.scale = (3.686, 0.04911, 0.6432)
ob_cube_003.location = (-3.023, -0.0178, 1.567)
ob_cube_003.rotation_euler = (0.0, 0.0, 1.571)
ob_cube_003.scale = (3.686, 0.04911, 0.6432)
ob_cube_002.location = (1.199, 3.056, 1.567)
ob_cube_002.scale = (2.366, 0.04911, 0.6432)
ob_cube_004.location = (3.106, 1.085, 1.567)
ob_cube_004.rotation_euler = (0.0, 0.0, 1.571)
ob_cube_004.scale = (2.386, 0.04911, 0.6432)
ob_cube_005.location = (-2.501, 1.097, 1.186)
ob_cube_005.scale = (0.61, 0.89, 0.89)
ob_cube_006.location = (-2.214, -2.531, 0.453)
ob_cube_006.scale = (0.67, 0.85, 1.0)
ob_cube_007.location = (1.832, -0.04132, 1.567)
ob_cube_007.scale = (1.656, 0.04911, 0.6432)
ob_cube_008.location = (-0.008735, 1.78, 0.5094)
ob_cube_008.scale = (1.0, 0.88, 1.74)
ob_cube_009.location = (0.567, 1.453, 1.567)
ob_cube_009.rotation_euler = (0.0, 0.0, 1.571)
ob_cube_009.scale = (1.896, 0.04911, 0.6432)
ob_cube_010.location = (1.765, 1.466, 3.112)
ob_cube_010.rotation_euler = (1.571, 0.0, 1.571)
ob_cube_010.scale = (1.946, -0.02089, 0.5332)
ob_cube_011.location = (1.087, -0.5149, 1.139)
ob_cube_011.rotation_euler = (1.571, -1.571, 0.0)
ob_cube_011.scale = (0.53, 2.03, 0.58)
ob_cube_012.location = (1.997, -0.5297, 0.5982)
ob_cube_012.scale = (0.76, 1.05, 1.0)
ob_cube_013.location = (2.622, -0.5297, 1.154)
ob_cube_013.scale = (0.61, 1.05, 2.39)
ob_cube_014.location = (0.4406, -2.612, 0.5958)
ob_cube_014.scale = (0.71, 1.0, 1.0)
ob_cube_015.location = (-1.096, -2.763, 1.508)
ob_cube_015.scale = (1.0, 0.47, 1.33)
ob_cube_016.location = (2.272, -2.545, 1.438)
ob_cube_016.scale = (1.0, 1.21, 1.21)
ob_cube_017.location = (0.2465, 1.82, 1.916)
ob_cube_017.rotation_euler = (4.371e-08, -1.571, 0.0)
ob_cube_017.scale = (1.47, 2.22, 1.0)
ob_cube_018.location = (-1.15, 3.072, 2.705)
ob_cube_018.rotation_euler = (-1.571, -1.571, 0.0)
ob_cube_018.scale = (1.71, 10.49, 0.68)
ob_cube_019.location = (-2.404, 3.07, 1.222)
ob_cube_019.rotation_euler = (-1.571, -1.571, 0.0)
ob_cube_019.scale = (1.04, 1.48, 0.54)
ob_cube_021.location = (3.109, -2.576, 1.527)
ob_cube_021.rotation_euler = (1.571, -0.0, 1.571)
ob_cube_021.scale = (1.94, 1.49, 0.68)
ob_cube_020.location = (3.106, -1.198, 2.705)
ob_cube_020.rotation_euler = (3.142, 1.571, 0.0)
ob_cube_020.scale = (1.71, 10.49, 0.68)

# ---- collection membership
col_collection.objects.link(ob_cube)
col_collection.objects.link(ob_light)
col_collection.objects.link(ob_camera)
col_collection.objects.link(ob_cube_001)
col_collection.objects.link(ob_cube_003)
col_collection.objects.link(ob_cube_002)
col_collection.objects.link(ob_cube_004)
col_collection.objects.link(ob_cube_005)
col_collection.objects.link(ob_cube_006)
col_collection.objects.link(ob_cube_007)
col_collection.objects.link(ob_cube_008)
col_collection.objects.link(ob_cube_009)
col_collection.objects.link(ob_cube_010)
col_collection.objects.link(ob_cube_011)
col_collection.objects.link(ob_cube_012)
col_collection.objects.link(ob_cube_013)
col_collection.objects.link(ob_cube_014)
col_collection.objects.link(ob_cube_015)
col_collection.objects.link(ob_cube_016)
col_collection.objects.link(ob_cube_017)
col_collection.objects.link(ob_cube_018)
col_collection.objects.link(ob_cube_019)
col_collection.objects.link(ob_cube_021)
col_collection.objects.link(ob_cube_020)

# ---- scene / render settings (as saved in the file)
scene.camera = ob_camera
scene.frame_start = 1; scene.frame_end = 250; scene.frame_set(44)
scene.render.engine = 'BLENDER_EEVEE_NEXT'
scene.cycles.sampling_pattern = 'TABULATED_SOBOL'
scene.cycles.use_light_tree = False
scene.view_settings.view_transform = 'Filmic'
bpy.context.view_layer.update()
